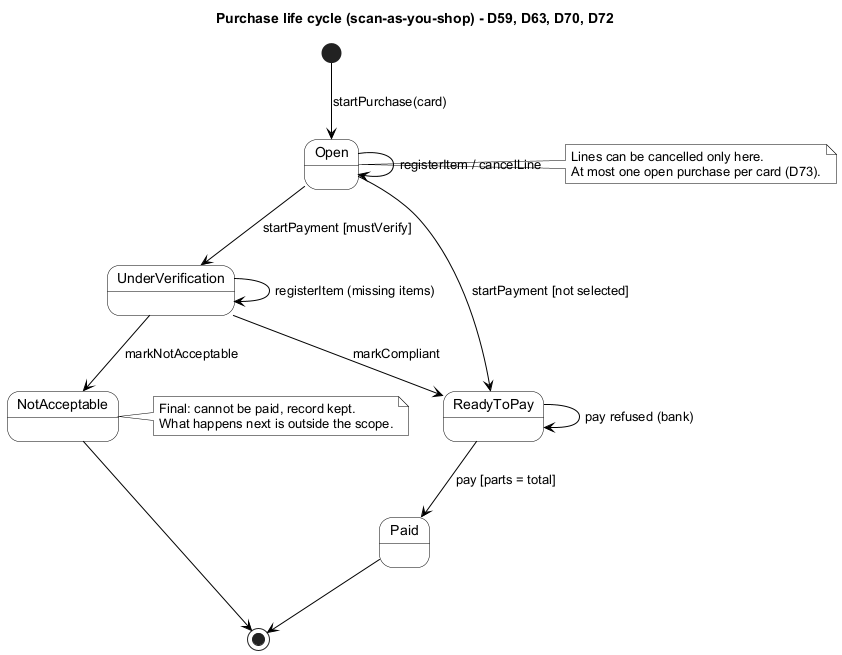

The diagram above was rendered by PlantUML. Its source (embedded in the PNG):
@startuml stm_purchase
skinparam shadowing false
skinparam defaultFontName Arial
skinparam state {
  BackgroundColor White
  BorderColor Black
  ArrowColor Black
}
skinparam note {
  BackgroundColor White
  BorderColor Black
}
title Purchase life cycle (scan-as-you-shop) - D59, D63, D70, D72
[*] --> Open : startPurchase(card)
Open --> Open : registerItem / cancelLine
Open --> UnderVerification : startPayment [mustVerify]
Open --> ReadyToPay : startPayment [not selected]
UnderVerification --> UnderVerification : registerItem (missing items)
UnderVerification --> ReadyToPay : markCompliant
UnderVerification --> NotAcceptable : markNotAcceptable
ReadyToPay --> ReadyToPay : pay refused (bank)
ReadyToPay --> Paid : pay [parts = total]
Paid --> [*]
NotAcceptable --> [*]
note right of NotAcceptable
  Final: cannot be paid, record kept.
  What happens next is outside the scope.
end note
note right of Open
  Lines can be cancelled only here.
  At most one open purchase per card (D73).
end note
@enduml